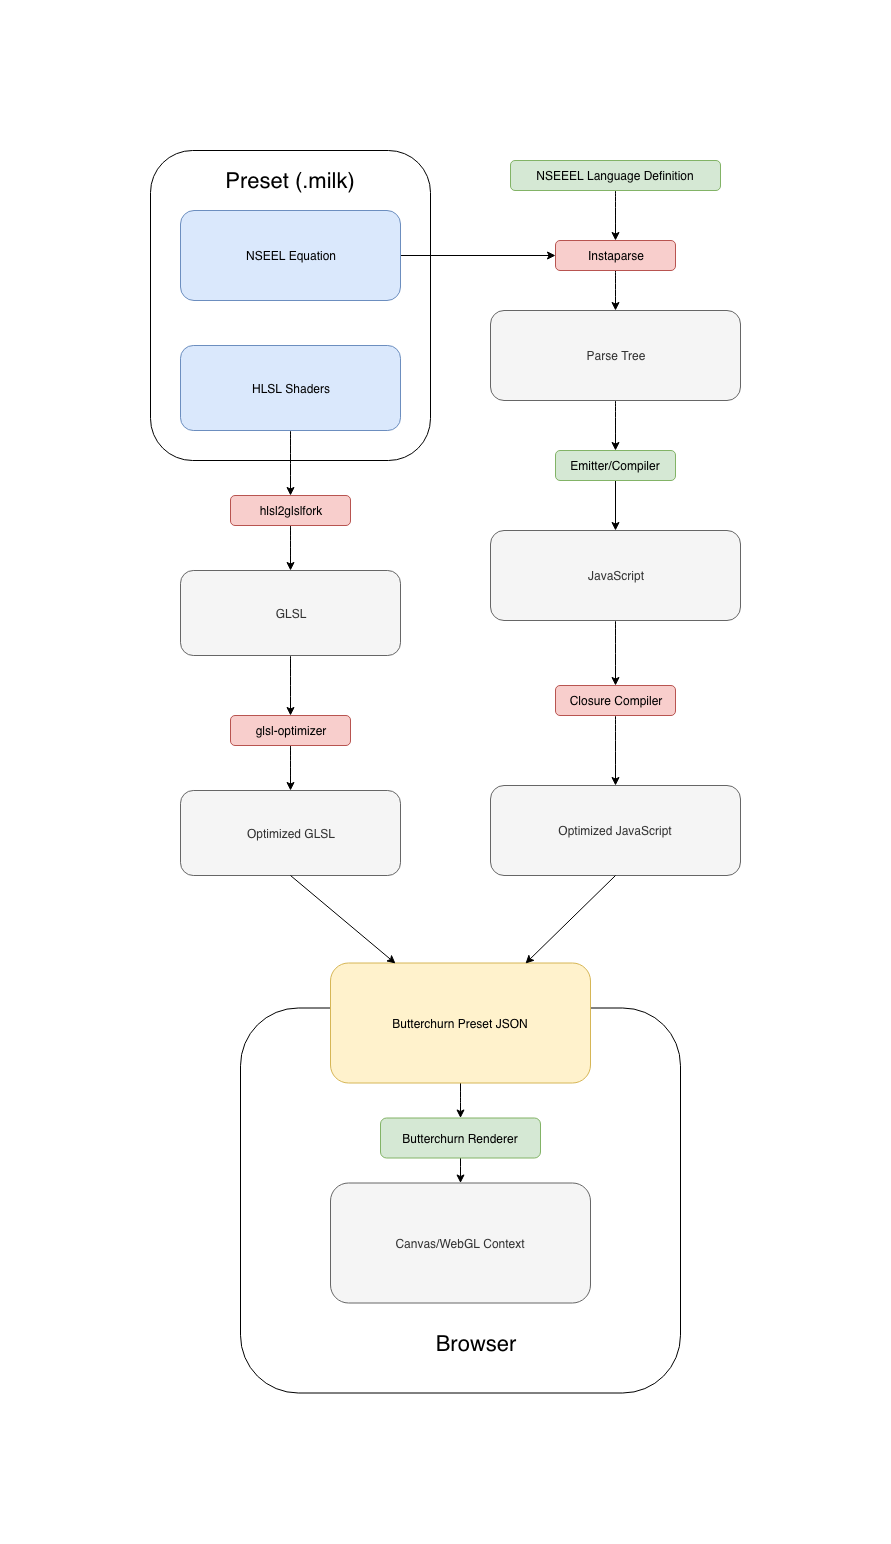

The diagram above was exported from draw.io. Its source (the exported page's mxGraphModel, read from the mxfile embedded in the PNG):
<mxGraphModel dx="1079" dy="694" grid="1" gridSize="10" guides="1" tooltips="1" connect="1" arrows="1" fold="1" page="1" pageScale="1" pageWidth="850" pageHeight="1100" math="0" shadow="0">
  <root>
    <mxCell id="0" />
    <mxCell id="1" parent="0" />
    <mxCell id="W_EBZ78Knie79JDz9LVD-51" value="" style="rounded=1;whiteSpace=wrap;html=1;" vertex="1" parent="1">
      <mxGeometry x="170" y="867.5" width="440" height="385" as="geometry" />
    </mxCell>
    <mxCell id="W_EBZ78Knie79JDz9LVD-1" value="" style="rounded=1;whiteSpace=wrap;html=1;" vertex="1" parent="1">
      <mxGeometry x="80" y="10" width="280" height="310" as="geometry" />
    </mxCell>
    <mxCell id="W_EBZ78Knie79JDz9LVD-8" style="edgeStyle=orthogonalEdgeStyle;rounded=0;orthogonalLoop=1;jettySize=auto;html=1;entryX=0;entryY=0.5;entryDx=0;entryDy=0;" edge="1" parent="1" source="W_EBZ78Knie79JDz9LVD-3" target="W_EBZ78Knie79JDz9LVD-68">
      <mxGeometry relative="1" as="geometry">
        <mxPoint x="480" y="115" as="targetPoint" />
      </mxGeometry>
    </mxCell>
    <mxCell id="W_EBZ78Knie79JDz9LVD-3" value="" style="rounded=1;whiteSpace=wrap;html=1;fillColor=#dae8fc;strokeColor=#6c8ebf;" vertex="1" parent="1">
      <mxGeometry x="110" y="70" width="220" height="90" as="geometry" />
    </mxCell>
    <mxCell id="W_EBZ78Knie79JDz9LVD-4" value="NSEEL Equation" style="text;html=1;strokeColor=none;fillColor=none;align=center;verticalAlign=middle;whiteSpace=wrap;rounded=0;" vertex="1" parent="1">
      <mxGeometry x="130" y="105" width="180" height="20" as="geometry" />
    </mxCell>
    <mxCell id="W_EBZ78Knie79JDz9LVD-78" value="" style="edgeStyle=orthogonalEdgeStyle;curved=1;orthogonalLoop=1;jettySize=auto;html=1;strokeColor=#000000;fontSize=12;" edge="1" parent="1" source="W_EBZ78Knie79JDz9LVD-5" target="W_EBZ78Knie79JDz9LVD-75">
      <mxGeometry relative="1" as="geometry" />
    </mxCell>
    <mxCell id="W_EBZ78Knie79JDz9LVD-5" value="" style="rounded=1;whiteSpace=wrap;html=1;fillColor=#dae8fc;strokeColor=#6c8ebf;" vertex="1" parent="1">
      <mxGeometry x="110" y="205" width="220" height="85" as="geometry" />
    </mxCell>
    <mxCell id="W_EBZ78Knie79JDz9LVD-83" value="" style="edgeStyle=orthogonalEdgeStyle;curved=1;orthogonalLoop=1;jettySize=auto;html=1;strokeColor=#000000;fontSize=12;" edge="1" parent="1" source="W_EBZ78Knie79JDz9LVD-31" target="W_EBZ78Knie79JDz9LVD-79">
      <mxGeometry relative="1" as="geometry" />
    </mxCell>
    <mxCell id="W_EBZ78Knie79JDz9LVD-31" value="&lt;span&gt;GLSL&lt;/span&gt;" style="rounded=1;whiteSpace=wrap;html=1;fillColor=#f5f5f5;strokeColor=#666666;fontColor=#333333;" vertex="1" parent="1">
      <mxGeometry x="110" y="430" width="220" height="85" as="geometry" />
    </mxCell>
    <mxCell id="W_EBZ78Knie79JDz9LVD-37" value="Optimized&amp;nbsp;&lt;span&gt;GLSL&lt;/span&gt;" style="rounded=1;whiteSpace=wrap;html=1;fillColor=#f5f5f5;strokeColor=#666666;fontColor=#333333;" vertex="1" parent="1">
      <mxGeometry x="110" y="650" width="220" height="85" as="geometry" />
    </mxCell>
    <mxCell id="W_EBZ78Knie79JDz9LVD-6" value="HLSL Shaders" style="text;html=1;strokeColor=none;fillColor=none;align=center;verticalAlign=middle;whiteSpace=wrap;rounded=0;" vertex="1" parent="1">
      <mxGeometry x="140" y="238" width="160" height="20" as="geometry" />
    </mxCell>
    <mxCell id="W_EBZ78Knie79JDz9LVD-12" value="Preset (.milk)" style="text;html=1;strokeColor=none;fillColor=none;align=center;verticalAlign=middle;whiteSpace=wrap;rounded=0;fontSize=22;" vertex="1" parent="1">
      <mxGeometry x="135" y="30" width="170" height="20" as="geometry" />
    </mxCell>
    <mxCell id="W_EBZ78Knie79JDz9LVD-73" value="" style="edgeStyle=orthogonalEdgeStyle;curved=1;orthogonalLoop=1;jettySize=auto;html=1;strokeColor=#000000;fontSize=12;" edge="1" parent="1" source="W_EBZ78Knie79JDz9LVD-19" target="W_EBZ78Knie79JDz9LVD-70">
      <mxGeometry relative="1" as="geometry" />
    </mxCell>
    <mxCell id="W_EBZ78Knie79JDz9LVD-19" value="Parse Tree" style="rounded=1;whiteSpace=wrap;html=1;fillColor=#f5f5f5;strokeColor=#666666;fontColor=#333333;" vertex="1" parent="1">
      <mxGeometry x="420" y="170" width="250" height="90" as="geometry" />
    </mxCell>
    <mxCell id="W_EBZ78Knie79JDz9LVD-24" value="" style="edgeStyle=orthogonalEdgeStyle;rounded=0;orthogonalLoop=1;jettySize=auto;html=1;exitX=0.5;exitY=1;exitDx=0;exitDy=0;" edge="1" parent="1" source="W_EBZ78Knie79JDz9LVD-70" target="W_EBZ78Knie79JDz9LVD-23">
      <mxGeometry relative="1" as="geometry">
        <mxPoint x="605" y="340" as="sourcePoint" />
      </mxGeometry>
    </mxCell>
    <mxCell id="W_EBZ78Knie79JDz9LVD-88" value="" style="edgeStyle=orthogonalEdgeStyle;curved=1;orthogonalLoop=1;jettySize=auto;html=1;strokeColor=#000000;fontSize=12;" edge="1" parent="1" source="W_EBZ78Knie79JDz9LVD-23" target="W_EBZ78Knie79JDz9LVD-74">
      <mxGeometry relative="1" as="geometry" />
    </mxCell>
    <mxCell id="W_EBZ78Knie79JDz9LVD-23" value="JavaScript&lt;br&gt;" style="rounded=1;whiteSpace=wrap;html=1;fillColor=#f5f5f5;strokeColor=#666666;fontColor=#333333;" vertex="1" parent="1">
      <mxGeometry x="420" y="390" width="250" height="90" as="geometry" />
    </mxCell>
    <mxCell id="W_EBZ78Knie79JDz9LVD-27" value="Optimized JavaScript&lt;br&gt;" style="rounded=1;whiteSpace=wrap;html=1;fillColor=#f5f5f5;strokeColor=#666666;fontColor=#333333;" vertex="1" parent="1">
      <mxGeometry x="420" y="645" width="250" height="90" as="geometry" />
    </mxCell>
    <mxCell id="W_EBZ78Knie79JDz9LVD-90" value="" style="edgeStyle=orthogonalEdgeStyle;curved=1;orthogonalLoop=1;jettySize=auto;html=1;strokeColor=#000000;fontSize=12;" edge="1" parent="1" source="W_EBZ78Knie79JDz9LVD-16" target="W_EBZ78Knie79JDz9LVD-68">
      <mxGeometry relative="1" as="geometry" />
    </mxCell>
    <mxCell id="W_EBZ78Knie79JDz9LVD-16" value="&lt;a href=&quot;https://github.com/jberg/milkdrop-eel-parser/blob/979d9faeb9d20a3c52814cd22ae71c24b43f4267/src/mdparser/parser.cljs&quot;&gt;&lt;span&gt;NSEEEL&lt;/span&gt;&lt;span&gt;&amp;nbsp;Language Definition&lt;/span&gt;&lt;/a&gt;" style="rounded=1;whiteSpace=wrap;html=1;fillColor=#d5e8d4;strokeColor=#82b366;" vertex="1" parent="1">
      <mxGeometry x="440" y="20" width="210" height="30" as="geometry" />
    </mxCell>
    <mxCell id="W_EBZ78Knie79JDz9LVD-93" style="edgeStyle=orthogonalEdgeStyle;curved=1;orthogonalLoop=1;jettySize=auto;html=1;strokeColor=#000000;fontSize=12;" edge="1" parent="1" source="W_EBZ78Knie79JDz9LVD-40" target="W_EBZ78Knie79JDz9LVD-91">
      <mxGeometry relative="1" as="geometry" />
    </mxCell>
    <mxCell id="W_EBZ78Knie79JDz9LVD-40" value="Butterchurn Preset JSON" style="rounded=1;whiteSpace=wrap;html=1;fillColor=#fff2cc;strokeColor=#d6b656;" vertex="1" parent="1">
      <mxGeometry x="260" y="822.5" width="260" height="120" as="geometry" />
    </mxCell>
    <mxCell id="W_EBZ78Knie79JDz9LVD-49" value="Canvas/WebGL Context" style="rounded=1;whiteSpace=wrap;html=1;fillColor=#f5f5f5;strokeColor=#666666;fontColor=#333333;" vertex="1" parent="1">
      <mxGeometry x="260" y="1042.5" width="260" height="120" as="geometry" />
    </mxCell>
    <mxCell id="W_EBZ78Knie79JDz9LVD-44" value="" style="endArrow=classic;html=1;strokeColor=#000000;entryX=0.25;entryY=0;entryDx=0;entryDy=0;exitX=0.5;exitY=1;exitDx=0;exitDy=0;" edge="1" parent="1" source="W_EBZ78Knie79JDz9LVD-37" target="W_EBZ78Knie79JDz9LVD-40">
      <mxGeometry width="50" height="50" relative="1" as="geometry">
        <mxPoint x="220" y="1010" as="sourcePoint" />
        <mxPoint x="130" y="1180" as="targetPoint" />
      </mxGeometry>
    </mxCell>
    <mxCell id="W_EBZ78Knie79JDz9LVD-45" value="" style="endArrow=classic;html=1;strokeColor=#000000;exitX=0.5;exitY=1;exitDx=0;exitDy=0;entryX=0.75;entryY=0;entryDx=0;entryDy=0;" edge="1" parent="1" source="W_EBZ78Knie79JDz9LVD-27" target="W_EBZ78Knie79JDz9LVD-40">
      <mxGeometry width="50" height="50" relative="1" as="geometry">
        <mxPoint x="80" y="1230" as="sourcePoint" />
        <mxPoint x="130" y="1180" as="targetPoint" />
      </mxGeometry>
    </mxCell>
    <mxCell id="W_EBZ78Knie79JDz9LVD-52" value="Browser" style="text;html=1;strokeColor=none;fillColor=none;align=center;verticalAlign=middle;whiteSpace=wrap;rounded=0;fontSize=22;" vertex="1" parent="1">
      <mxGeometry x="385" y="1192.5" width="40" height="20" as="geometry" />
    </mxCell>
    <mxCell id="W_EBZ78Knie79JDz9LVD-69" value="" style="edgeStyle=orthogonalEdgeStyle;curved=1;orthogonalLoop=1;jettySize=auto;html=1;strokeColor=#000000;fontSize=12;" edge="1" parent="1" source="W_EBZ78Knie79JDz9LVD-68" target="W_EBZ78Knie79JDz9LVD-19">
      <mxGeometry relative="1" as="geometry" />
    </mxCell>
    <mxCell id="W_EBZ78Knie79JDz9LVD-68" value="&lt;a href=&quot;https://github.com/Engelberg/instaparse&quot;&gt;Instaparse&lt;/a&gt;" style="rounded=1;whiteSpace=wrap;html=1;fontSize=12;fillColor=#f8cecc;strokeColor=#b85450;" vertex="1" parent="1">
      <mxGeometry x="485" y="100" width="120" height="30" as="geometry" />
    </mxCell>
    <mxCell id="W_EBZ78Knie79JDz9LVD-70" value="&lt;a href=&quot;https://github.com/jberg/milkdrop-eel-parser/blob/979d9faeb9d20a3c52814cd22ae71c24b43f4267/src/mdparser/emitter.cljs&quot;&gt;Emitter/Compiler&lt;/a&gt;" style="rounded=1;whiteSpace=wrap;html=1;fontSize=12;fillColor=#d5e8d4;strokeColor=#82b366;" vertex="1" parent="1">
      <mxGeometry x="485" y="310" width="120" height="30" as="geometry" />
    </mxCell>
    <mxCell id="W_EBZ78Knie79JDz9LVD-89" value="" style="edgeStyle=orthogonalEdgeStyle;curved=1;orthogonalLoop=1;jettySize=auto;html=1;strokeColor=#000000;fontSize=12;" edge="1" parent="1" source="W_EBZ78Knie79JDz9LVD-74" target="W_EBZ78Knie79JDz9LVD-27">
      <mxGeometry relative="1" as="geometry" />
    </mxCell>
    <mxCell id="W_EBZ78Knie79JDz9LVD-74" value="&lt;span&gt;&lt;a href=&quot;https://developers.google.com/closure/compiler/&quot;&gt;Closure Compiler&lt;/a&gt;&lt;/span&gt;" style="rounded=1;whiteSpace=wrap;html=1;fontSize=12;fillColor=#f8cecc;strokeColor=#b85450;" vertex="1" parent="1">
      <mxGeometry x="485" y="545" width="120" height="30" as="geometry" />
    </mxCell>
    <mxCell id="W_EBZ78Knie79JDz9LVD-77" value="" style="edgeStyle=orthogonalEdgeStyle;curved=1;orthogonalLoop=1;jettySize=auto;html=1;strokeColor=#000000;fontSize=12;" edge="1" parent="1" source="W_EBZ78Knie79JDz9LVD-75" target="W_EBZ78Knie79JDz9LVD-31">
      <mxGeometry relative="1" as="geometry" />
    </mxCell>
    <mxCell id="W_EBZ78Knie79JDz9LVD-75" value="&lt;a tabindex=&quot;0&quot; title=&quot;https://github.com/aras-p/hlsl2glslfork&quot; href=&quot;https://github.com/aras-p/hlsl2glslfork&quot; target=&quot;_blank&quot;&gt;hlsl2glslfork&lt;/a&gt;" style="rounded=1;whiteSpace=wrap;html=1;fontSize=12;fillColor=#f8cecc;strokeColor=#b85450;" vertex="1" parent="1">
      <mxGeometry x="160" y="355" width="120" height="30" as="geometry" />
    </mxCell>
    <mxCell id="W_EBZ78Knie79JDz9LVD-76" style="edgeStyle=orthogonalEdgeStyle;curved=1;orthogonalLoop=1;jettySize=auto;html=1;exitX=0.5;exitY=1;exitDx=0;exitDy=0;strokeColor=#000000;fontSize=12;" edge="1" parent="1" source="W_EBZ78Knie79JDz9LVD-75" target="W_EBZ78Knie79JDz9LVD-75">
      <mxGeometry relative="1" as="geometry" />
    </mxCell>
    <mxCell id="W_EBZ78Knie79JDz9LVD-81" value="" style="edgeStyle=orthogonalEdgeStyle;curved=1;orthogonalLoop=1;jettySize=auto;html=1;strokeColor=#000000;fontSize=12;" edge="1" parent="1" source="W_EBZ78Knie79JDz9LVD-79" target="W_EBZ78Knie79JDz9LVD-37">
      <mxGeometry relative="1" as="geometry" />
    </mxCell>
    <mxCell id="W_EBZ78Knie79JDz9LVD-79" value="&lt;a tabindex=&quot;0&quot; title=&quot;https://github.com/aras-p/glsl-optimizer&quot; href=&quot;https://github.com/aras-p/glsl-optimizer&quot; target=&quot;_blank&quot;&gt;glsl-optimizer&lt;/a&gt;" style="rounded=1;whiteSpace=wrap;html=1;fontSize=12;fillColor=#f8cecc;strokeColor=#b85450;" vertex="1" parent="1">
      <mxGeometry x="160" y="575" width="120" height="30" as="geometry" />
    </mxCell>
    <mxCell id="W_EBZ78Knie79JDz9LVD-94" value="" style="edgeStyle=orthogonalEdgeStyle;curved=1;orthogonalLoop=1;jettySize=auto;html=1;strokeColor=#000000;fontSize=12;" edge="1" parent="1" source="W_EBZ78Knie79JDz9LVD-91" target="W_EBZ78Knie79JDz9LVD-49">
      <mxGeometry relative="1" as="geometry" />
    </mxCell>
    <mxCell id="W_EBZ78Knie79JDz9LVD-91" value="&lt;a href=&quot;https://github.com/jberg/butterchurn&quot;&gt;Butterchurn Renderer&lt;/a&gt;" style="rounded=1;whiteSpace=wrap;html=1;fontSize=12;fillColor=#d5e8d4;strokeColor=#82b366;" vertex="1" parent="1">
      <mxGeometry x="310" y="977.5" width="160" height="40" as="geometry" />
    </mxCell>
  </root>
</mxGraphModel>